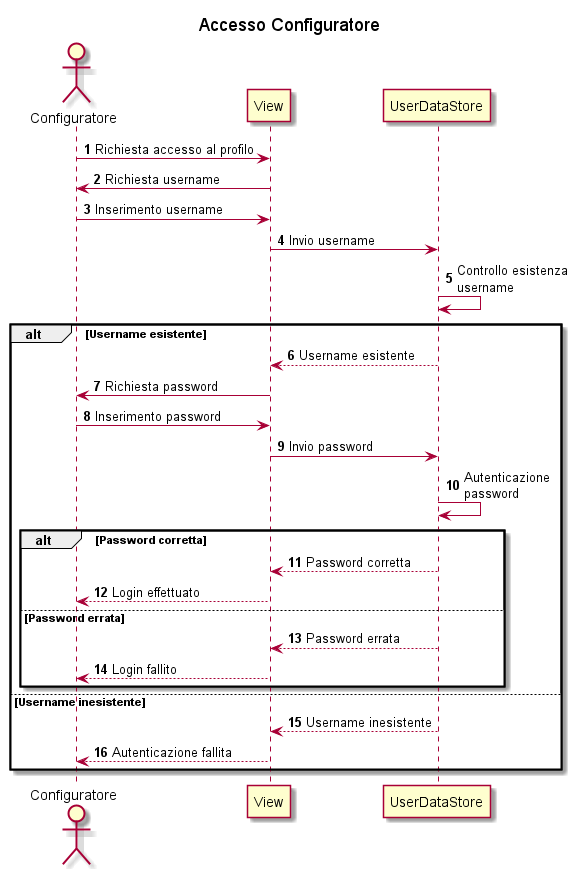

The diagram above was rendered by PlantUML. Its source (embedded in the PNG):
@startuml

autonumber
title Accesso Configuratore

actor Configuratore
participant View
participant UserDataStore
Configuratore -> View: Richiesta accesso al profilo
View -> Configuratore: Richiesta username
Configuratore -> View: Inserimento username
View -> UserDataStore: Invio username
UserDataStore ->UserDataStore: Controllo esistenza \nusername

alt Username esistente
    UserDataStore --> View: Username esistente
    View -> Configuratore: Richiesta password
    Configuratore -> View: Inserimento password
    View -> UserDataStore: Invio password
    UserDataStore -> UserDataStore: Autenticazione\npassword

    alt Password corretta
        UserDataStore --> View: Password corretta
        View --> Configuratore: Login effettuato

    else Password errata
        UserDataStore --> View: Password errata
        View --> Configuratore: Login fallito
    end

else Username inesistente
    UserDataStore --> View: Username inesistente
    View --> Configuratore: Autenticazione fallita


end

@enduml